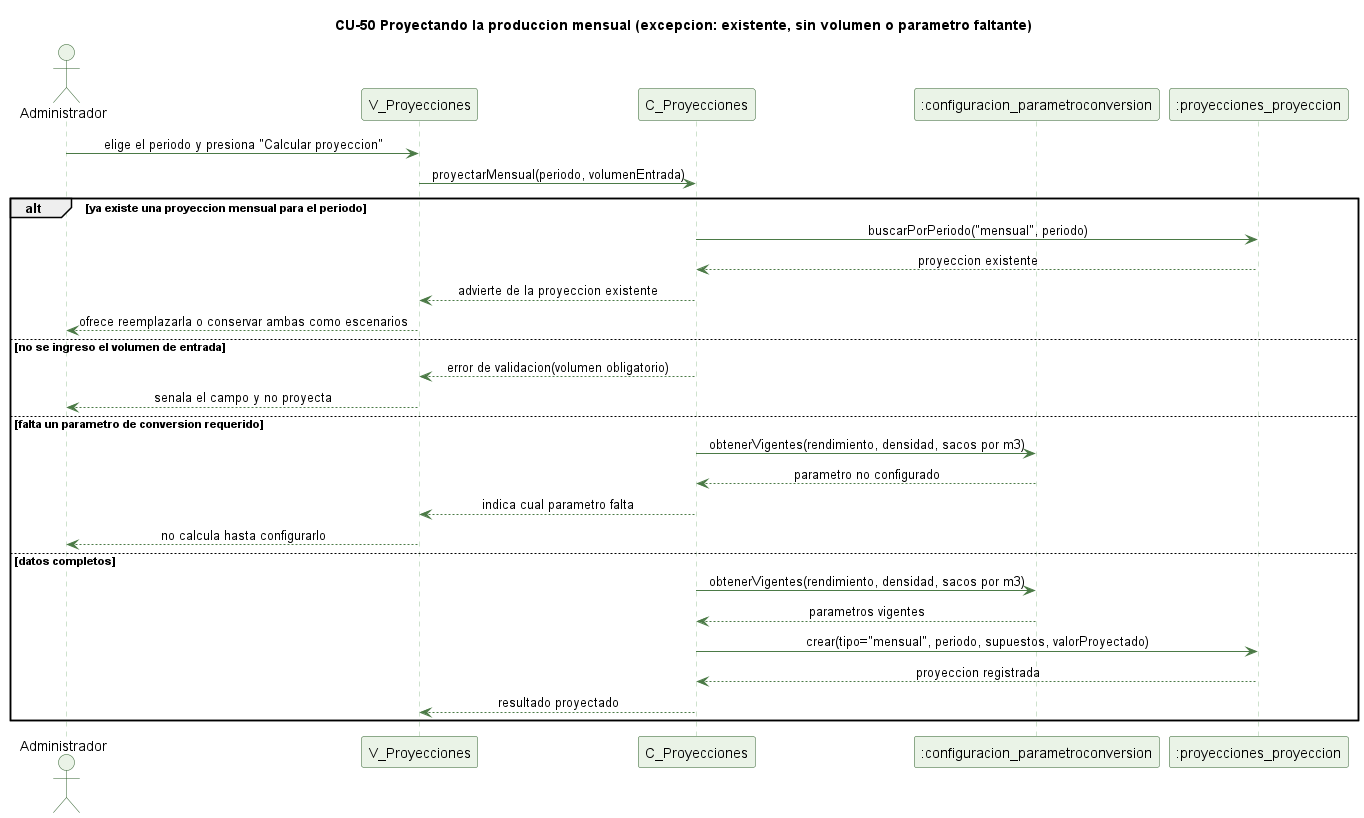

The diagram above was rendered by PlantUML. Its source (embedded in the PNG):
@startuml cu50-proyeccion-mensual-excepcion
' CU-50 Proyectando la produccion mensual de compost - flujo de excepcion
skinparam backgroundColor #FFFFFF
skinparam shadowing false
skinparam defaultFontName Helvetica
skinparam sequenceMessageAlign center
skinparam ParticipantBackgroundColor #EAF3E7
skinparam ParticipantBorderColor #2E5E2A
skinparam ActorBackgroundColor #EAF3E7
skinparam ActorBorderColor #2E5E2A
skinparam sequenceLifeLineBorderColor #9CC49A
skinparam ArrowColor #4B7A46

title CU-50 Proyectando la produccion mensual (excepcion: existente, sin volumen o parametro faltante)

actor Administrador
participant "V_Proyecciones" as V
participant "C_Proyecciones" as C
participant ":configuracion_parametroconversion" as PC
participant ":proyecciones_proyeccion" as P

Administrador -> V : elige el periodo y presiona "Calcular proyeccion"
V -> C : proyectarMensual(periodo, volumenEntrada)
alt ya existe una proyeccion mensual para el periodo
  C -> P : buscarPorPeriodo("mensual", periodo)
  P --> C : proyeccion existente
  C --> V : advierte de la proyeccion existente
  V --> Administrador : ofrece reemplazarla o conservar ambas como escenarios
else no se ingreso el volumen de entrada
  C --> V : error de validacion(volumen obligatorio)
  V --> Administrador : senala el campo y no proyecta
else falta un parametro de conversion requerido
  C -> PC : obtenerVigentes(rendimiento, densidad, sacos por m3)
  PC --> C : parametro no configurado
  C --> V : indica cual parametro falta
  V --> Administrador : no calcula hasta configurarlo
else datos completos
  C -> PC : obtenerVigentes(rendimiento, densidad, sacos por m3)
  PC --> C : parametros vigentes
  C -> P : crear(tipo="mensual", periodo, supuestos, valorProyectado)
  P --> C : proyeccion registrada
  C --> V : resultado proyectado
end

@enduml